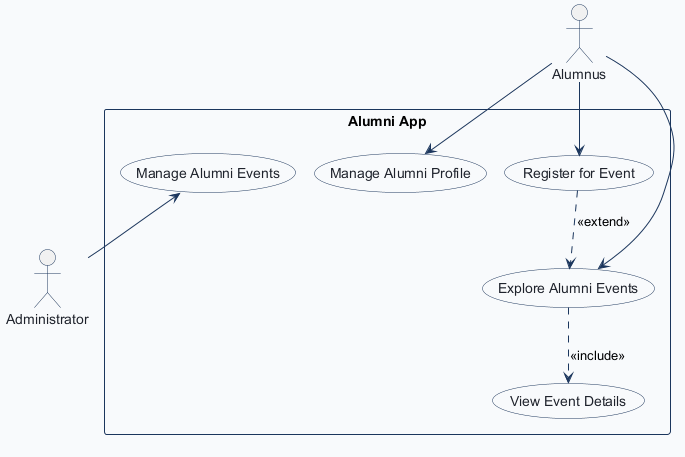

The diagram above was rendered by PlantUML. Its source (embedded in the PNG):
@startuml
!pragma layout smetana
!pragma layout smetana
skinparam shadowing false
skinparam actorBorderColor #1B365D
skinparam actorFontColor #1E232D
skinparam usecaseBackgroundColor #FFFFFF
skinparam usecaseBorderColor #1B365D
skinparam usecaseFontColor #1E232D
skinparam rectangleBorderColor #1B365D
skinparam rectangleBackgroundColor #F8FAFC
skinparam arrowColor #1B365D

actor "Alumnus" as Alumnus

rectangle "Alumni App" {
  usecase "Manage Alumni Profile" as Manage_Alumni_Profile
  usecase "Explore Alumni Events" as Explore_Alumni_Events
  usecase "View Event Details" as View_Event_Details
  usecase "Register for Event" as Register_for_Event
  usecase "Manage Alumni Events" as Manage_Alumni_Events
}

actor "Administrator" as Administrator

Alumnus --> Manage_Alumni_Profile
Alumnus --> Explore_Alumni_Events
Explore_Alumni_Events ..> View_Event_Details : <<include>>
Alumnus --> Register_for_Event
Register_for_Event ..> Explore_Alumni_Events : <<extend>>
Manage_Alumni_Events <-- Administrator

@enduml